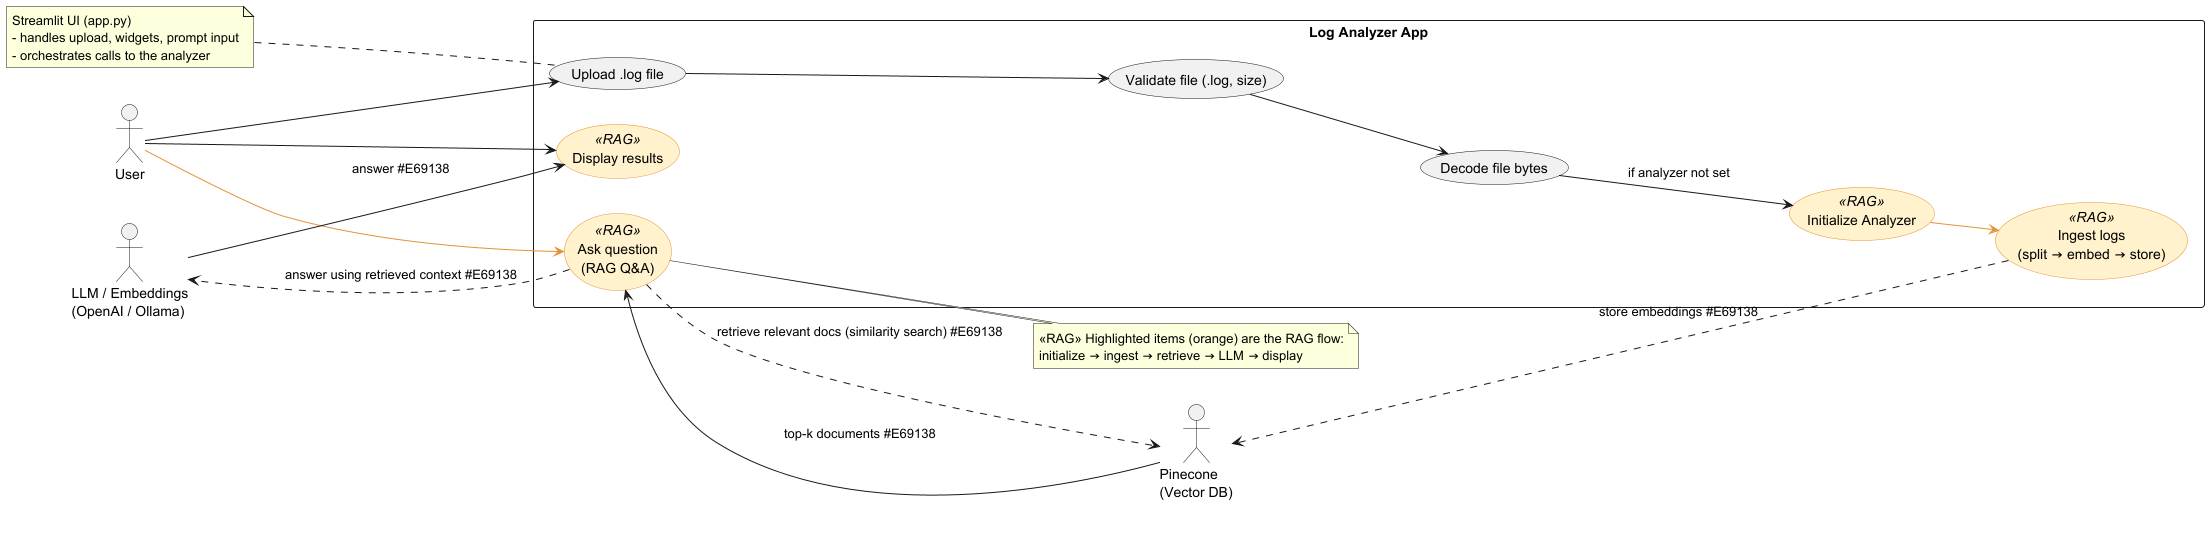

The diagram above was rendered by PlantUML. Its source (embedded in the PNG):
@startuml
left to right direction
skinparam packageStyle rectangle

' Define RAG styling for use cases
skinparam usecase {
  BackgroundColor<<RAG>> #FFF2CC
  BorderColor<<RAG>> #E69138
}

actor User
actor "Pinecone\n(Vector DB)" as Pinecone
actor "LLM / Embeddings\n(OpenAI / Ollama)" as LLM

rectangle "Log Analyzer App" {
  usecase UC_Upload as "Upload .log file"
  usecase UC_Validate as "Validate file (.log, size)"
  usecase UC_Decode as "Decode file bytes"
  usecase UC_Init as "Initialize Analyzer" <<RAG>>
  usecase UC_Ingest as "Ingest logs\n(split → embed → store)" <<RAG>>
  usecase UC_Ask as "Ask question\n(RAG Q&A)" <<RAG>>
  usecase UC_Display as "Display results" <<RAG>>
}

' Primary actor interactions
User --> UC_Upload
User --> UC_Ask #E69138
User --> UC_Display

' Internal flows (RAG-focused)
UC_Upload --> UC_Validate
UC_Validate --> UC_Decode
UC_Decode --> UC_Init : if analyzer not set
UC_Init --> UC_Ingest #E69138
UC_Ingest ..> Pinecone : store embeddings #E69138

' RAG query flow (highlighted)
UC_Ask ..> Pinecone : retrieve relevant docs (similarity search) #E69138
UC_Ask ..> LLM : answer using retrieved context #E69138
LLM --> UC_Display : answer #E69138
Pinecone --> UC_Ask : top-k documents #E69138

note right of UC_Ask
  <<RAG>> Highlighted items (orange) are the RAG flow:
  initialize → ingest → retrieve → LLM → display
end note

note left of UC_Upload
  Streamlit UI (app.py)
  - handles upload, widgets, prompt input
  - orchestrates calls to the analyzer
end note

@enduml